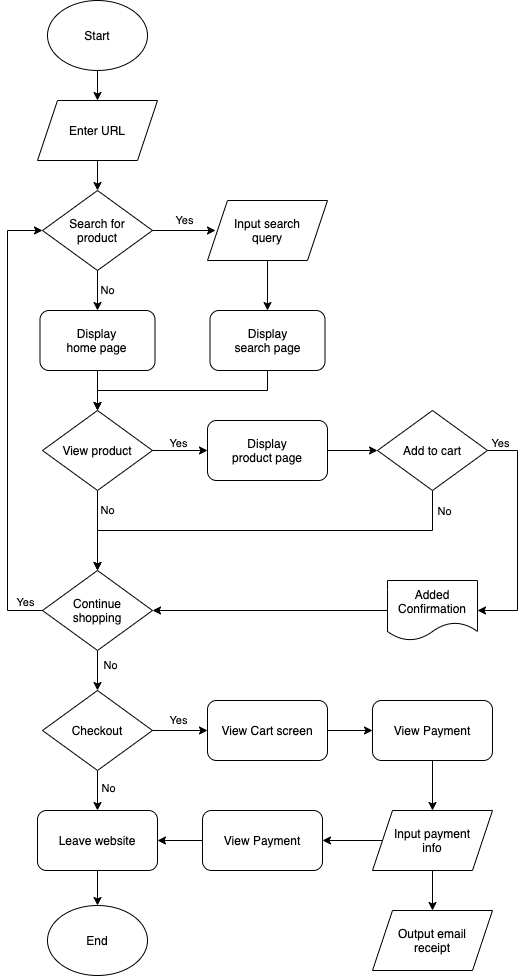

The diagram above was exported from draw.io. Its source (the exported page's mxGraphModel, read from the mxfile embedded in the PNG):
<mxGraphModel dx="2037" dy="1260" grid="1" gridSize="10" guides="1" tooltips="1" connect="1" arrows="1" fold="1" page="1" pageScale="1" pageWidth="850" pageHeight="1100" math="0" shadow="0">
  <root>
    <mxCell id="0" />
    <mxCell id="1" parent="0" />
    <mxCell id="4" style="edgeStyle=orthogonalEdgeStyle;rounded=0;orthogonalLoop=1;jettySize=auto;html=1;exitX=0.5;exitY=1;exitDx=0;exitDy=0;entryX=0.5;entryY=0;entryDx=0;entryDy=0;" edge="1" parent="1" source="2" target="3">
      <mxGeometry relative="1" as="geometry" />
    </mxCell>
    <mxCell id="2" value="Start" style="ellipse;whiteSpace=wrap;html=1;" vertex="1" parent="1">
      <mxGeometry x="210" y="63" width="100" height="70" as="geometry" />
    </mxCell>
    <mxCell id="6" style="edgeStyle=orthogonalEdgeStyle;rounded=0;orthogonalLoop=1;jettySize=auto;html=1;exitX=0.5;exitY=1;exitDx=0;exitDy=0;entryX=0.5;entryY=0;entryDx=0;entryDy=0;" edge="1" parent="1" source="3" target="5">
      <mxGeometry relative="1" as="geometry" />
    </mxCell>
    <mxCell id="3" value="Enter URL" style="shape=parallelogram;perimeter=parallelogramPerimeter;whiteSpace=wrap;html=1;fixedSize=1;" vertex="1" parent="1">
      <mxGeometry x="200" y="163" width="120" height="60" as="geometry" />
    </mxCell>
    <mxCell id="25" value="No" style="edgeStyle=orthogonalEdgeStyle;rounded=0;orthogonalLoop=1;jettySize=auto;html=1;exitX=0.5;exitY=1;exitDx=0;exitDy=0;entryX=0.5;entryY=0;entryDx=0;entryDy=0;" edge="1" parent="1" source="5" target="19">
      <mxGeometry y="10" relative="1" as="geometry">
        <mxPoint as="offset" />
      </mxGeometry>
    </mxCell>
    <mxCell id="26" value="Yes" style="edgeStyle=orthogonalEdgeStyle;rounded=0;orthogonalLoop=1;jettySize=auto;html=1;exitX=1;exitY=0.5;exitDx=0;exitDy=0;entryX=0;entryY=0.5;entryDx=0;entryDy=0;" edge="1" parent="1">
      <mxGeometry x="0.0769" y="10" relative="1" as="geometry">
        <mxPoint x="313" y="293" as="sourcePoint" />
        <mxPoint x="378" y="293" as="targetPoint" />
        <mxPoint as="offset" />
      </mxGeometry>
    </mxCell>
    <mxCell id="5" value="Search for&lt;br&gt;product" style="rhombus;whiteSpace=wrap;html=1;" vertex="1" parent="1">
      <mxGeometry x="205" y="253" width="110" height="80" as="geometry" />
    </mxCell>
    <mxCell id="78" style="edgeStyle=orthogonalEdgeStyle;rounded=0;orthogonalLoop=1;jettySize=auto;html=1;exitX=0.5;exitY=1;exitDx=0;exitDy=0;entryX=0.5;entryY=0;entryDx=0;entryDy=0;" edge="1" parent="1" source="10" target="20">
      <mxGeometry relative="1" as="geometry" />
    </mxCell>
    <mxCell id="10" value="Input search&lt;br&gt;query" style="shape=parallelogram;perimeter=parallelogramPerimeter;whiteSpace=wrap;html=1;fixedSize=1;" vertex="1" parent="1">
      <mxGeometry x="370" y="263" width="120" height="60" as="geometry" />
    </mxCell>
    <mxCell id="29" style="edgeStyle=orthogonalEdgeStyle;rounded=0;orthogonalLoop=1;jettySize=auto;html=1;exitX=0.5;exitY=1;exitDx=0;exitDy=0;entryX=0.5;entryY=0;entryDx=0;entryDy=0;" edge="1" parent="1" source="19" target="28">
      <mxGeometry relative="1" as="geometry" />
    </mxCell>
    <mxCell id="19" value="Display&lt;br&gt;home page" style="rounded=1;whiteSpace=wrap;html=1;" vertex="1" parent="1">
      <mxGeometry x="202.5" y="373" width="115" height="60" as="geometry" />
    </mxCell>
    <mxCell id="32" style="edgeStyle=orthogonalEdgeStyle;rounded=0;orthogonalLoop=1;jettySize=auto;html=1;exitX=0.5;exitY=1;exitDx=0;exitDy=0;entryX=0.5;entryY=0;entryDx=0;entryDy=0;" edge="1" parent="1" source="20" target="28">
      <mxGeometry relative="1" as="geometry" />
    </mxCell>
    <mxCell id="20" value="Display&lt;br&gt;search page" style="rounded=1;whiteSpace=wrap;html=1;" vertex="1" parent="1">
      <mxGeometry x="372.5" y="373" width="115" height="60" as="geometry" />
    </mxCell>
    <mxCell id="34" style="edgeStyle=orthogonalEdgeStyle;rounded=0;orthogonalLoop=1;jettySize=auto;html=1;exitX=1;exitY=0.5;exitDx=0;exitDy=0;entryX=0;entryY=0.5;entryDx=0;entryDy=0;" edge="1" parent="1" source="28" target="33">
      <mxGeometry relative="1" as="geometry" />
    </mxCell>
    <mxCell id="35" value="Yes" style="edgeLabel;html=1;align=center;verticalAlign=middle;resizable=0;points=[];" vertex="1" connectable="0" parent="34">
      <mxGeometry x="-0.0907" y="1" relative="1" as="geometry">
        <mxPoint y="-7" as="offset" />
      </mxGeometry>
    </mxCell>
    <mxCell id="40" value="No" style="edgeStyle=orthogonalEdgeStyle;rounded=0;orthogonalLoop=1;jettySize=auto;html=1;exitX=0.5;exitY=1;exitDx=0;exitDy=0;entryX=0.5;entryY=0;entryDx=0;entryDy=0;" edge="1" parent="1" source="28" target="39">
      <mxGeometry x="-0.5" y="10" relative="1" as="geometry">
        <mxPoint as="offset" />
      </mxGeometry>
    </mxCell>
    <mxCell id="28" value="View product" style="rhombus;whiteSpace=wrap;html=1;" vertex="1" parent="1">
      <mxGeometry x="205" y="473" width="110" height="80" as="geometry" />
    </mxCell>
    <mxCell id="38" style="edgeStyle=orthogonalEdgeStyle;rounded=0;orthogonalLoop=1;jettySize=auto;html=1;exitX=1;exitY=0.5;exitDx=0;exitDy=0;entryX=0;entryY=0.5;entryDx=0;entryDy=0;" edge="1" parent="1" source="33" target="36">
      <mxGeometry relative="1" as="geometry" />
    </mxCell>
    <mxCell id="33" value="Display&lt;br&gt;product page" style="rounded=1;whiteSpace=wrap;html=1;" vertex="1" parent="1">
      <mxGeometry x="370" y="483" width="120" height="60" as="geometry" />
    </mxCell>
    <mxCell id="80" style="edgeStyle=orthogonalEdgeStyle;rounded=0;orthogonalLoop=1;jettySize=auto;html=1;exitX=0.5;exitY=1;exitDx=0;exitDy=0;entryX=0.5;entryY=0;entryDx=0;entryDy=0;" edge="1" parent="1" source="36" target="39">
      <mxGeometry relative="1" as="geometry" />
    </mxCell>
    <mxCell id="81" value="No" style="edgeLabel;html=1;align=center;verticalAlign=middle;resizable=0;points=[];" vertex="1" connectable="0" parent="80">
      <mxGeometry x="-0.8525" y="-2" relative="1" as="geometry">
        <mxPoint x="13" y="-10" as="offset" />
      </mxGeometry>
    </mxCell>
    <mxCell id="82" style="edgeStyle=orthogonalEdgeStyle;rounded=0;orthogonalLoop=1;jettySize=auto;html=1;exitX=1;exitY=0.5;exitDx=0;exitDy=0;entryX=1;entryY=0.5;entryDx=0;entryDy=0;" edge="1" parent="1" source="36" target="43">
      <mxGeometry relative="1" as="geometry">
        <Array as="points">
          <mxPoint x="680" y="513" />
          <mxPoint x="680" y="673" />
        </Array>
      </mxGeometry>
    </mxCell>
    <mxCell id="83" value="Yes" style="edgeLabel;html=1;align=center;verticalAlign=middle;resizable=0;points=[];" vertex="1" connectable="0" parent="82">
      <mxGeometry x="-0.81" relative="1" as="geometry">
        <mxPoint x="-9" y="-8" as="offset" />
      </mxGeometry>
    </mxCell>
    <mxCell id="36" value="Add to cart" style="rhombus;whiteSpace=wrap;html=1;" vertex="1" parent="1">
      <mxGeometry x="540" y="473" width="110" height="80" as="geometry" />
    </mxCell>
    <mxCell id="50" style="edgeStyle=orthogonalEdgeStyle;rounded=0;orthogonalLoop=1;jettySize=auto;html=1;exitX=0;exitY=0.5;exitDx=0;exitDy=0;entryX=0;entryY=0.5;entryDx=0;entryDy=0;" edge="1" parent="1" source="39" target="5">
      <mxGeometry relative="1" as="geometry">
        <Array as="points">
          <mxPoint x="170" y="673" />
          <mxPoint x="170" y="293" />
        </Array>
      </mxGeometry>
    </mxCell>
    <mxCell id="52" value="Yes" style="edgeLabel;html=1;align=center;verticalAlign=middle;resizable=0;points=[];" vertex="1" connectable="0" parent="50">
      <mxGeometry x="-0.6909" relative="1" as="geometry">
        <mxPoint x="17" y="26" as="offset" />
      </mxGeometry>
    </mxCell>
    <mxCell id="54" style="edgeStyle=orthogonalEdgeStyle;rounded=0;orthogonalLoop=1;jettySize=auto;html=1;exitX=0.5;exitY=1;exitDx=0;exitDy=0;entryX=0.5;entryY=0;entryDx=0;entryDy=0;" edge="1" parent="1" source="39" target="53">
      <mxGeometry relative="1" as="geometry" />
    </mxCell>
    <mxCell id="55" value="No" style="edgeLabel;html=1;align=center;verticalAlign=middle;resizable=0;points=[];" vertex="1" connectable="0" parent="54">
      <mxGeometry x="-0.2586" y="2" relative="1" as="geometry">
        <mxPoint x="10" as="offset" />
      </mxGeometry>
    </mxCell>
    <mxCell id="39" value="Continue&lt;br&gt;shopping" style="rhombus;whiteSpace=wrap;html=1;" vertex="1" parent="1">
      <mxGeometry x="205" y="633" width="110" height="80" as="geometry" />
    </mxCell>
    <mxCell id="69" style="edgeStyle=orthogonalEdgeStyle;rounded=0;orthogonalLoop=1;jettySize=auto;html=1;exitX=0;exitY=0.5;exitDx=0;exitDy=0;entryX=1;entryY=0.5;entryDx=0;entryDy=0;" edge="1" parent="1" source="43" target="39">
      <mxGeometry relative="1" as="geometry" />
    </mxCell>
    <mxCell id="43" value="Added Confirmation" style="shape=document;whiteSpace=wrap;html=1;boundedLbl=1;" vertex="1" parent="1">
      <mxGeometry x="550" y="643" width="90" height="60" as="geometry" />
    </mxCell>
    <mxCell id="62" value="Yes" style="edgeStyle=orthogonalEdgeStyle;rounded=0;orthogonalLoop=1;jettySize=auto;html=1;exitX=1;exitY=0.5;exitDx=0;exitDy=0;entryX=0;entryY=0.5;entryDx=0;entryDy=0;" edge="1" parent="1">
      <mxGeometry x="-0.0909" y="10" relative="1" as="geometry">
        <mxPoint x="315.0000000000001" y="793" as="sourcePoint" />
        <mxPoint x="369.9999999999999" y="793" as="targetPoint" />
        <mxPoint as="offset" />
      </mxGeometry>
    </mxCell>
    <mxCell id="74" style="edgeStyle=orthogonalEdgeStyle;rounded=0;orthogonalLoop=1;jettySize=auto;html=1;exitX=0.5;exitY=1;exitDx=0;exitDy=0;entryX=0.5;entryY=0;entryDx=0;entryDy=0;" edge="1" parent="1" source="53" target="58">
      <mxGeometry relative="1" as="geometry" />
    </mxCell>
    <mxCell id="75" value="No&lt;br&gt;" style="edgeLabel;html=1;align=center;verticalAlign=middle;resizable=0;points=[];" vertex="1" connectable="0" parent="74">
      <mxGeometry x="0.0417" relative="1" as="geometry">
        <mxPoint x="10" y="-4" as="offset" />
      </mxGeometry>
    </mxCell>
    <mxCell id="53" value="Checkout" style="rhombus;whiteSpace=wrap;html=1;" vertex="1" parent="1">
      <mxGeometry x="205" y="753" width="110" height="80" as="geometry" />
    </mxCell>
    <mxCell id="57" value="End" style="ellipse;whiteSpace=wrap;html=1;" vertex="1" parent="1">
      <mxGeometry x="210" y="968" width="100" height="70" as="geometry" />
    </mxCell>
    <mxCell id="67" style="edgeStyle=orthogonalEdgeStyle;rounded=0;orthogonalLoop=1;jettySize=auto;html=1;exitX=0.5;exitY=1;exitDx=0;exitDy=0;entryX=0.5;entryY=0;entryDx=0;entryDy=0;" edge="1" parent="1" source="58" target="57">
      <mxGeometry relative="1" as="geometry" />
    </mxCell>
    <mxCell id="58" value="Leave website" style="rounded=1;whiteSpace=wrap;html=1;" vertex="1" parent="1">
      <mxGeometry x="200" y="873" width="120" height="60" as="geometry" />
    </mxCell>
    <mxCell id="76" style="edgeStyle=orthogonalEdgeStyle;rounded=0;orthogonalLoop=1;jettySize=auto;html=1;exitX=1;exitY=0.5;exitDx=0;exitDy=0;entryX=0;entryY=0.5;entryDx=0;entryDy=0;" edge="1" parent="1" source="60" target="61">
      <mxGeometry relative="1" as="geometry" />
    </mxCell>
    <mxCell id="60" value="View Cart screen" style="rounded=1;whiteSpace=wrap;html=1;" vertex="1" parent="1">
      <mxGeometry x="370" y="763" width="120" height="60" as="geometry" />
    </mxCell>
    <mxCell id="79" style="edgeStyle=orthogonalEdgeStyle;rounded=0;orthogonalLoop=1;jettySize=auto;html=1;exitX=0.5;exitY=1;exitDx=0;exitDy=0;entryX=0.5;entryY=0;entryDx=0;entryDy=0;" edge="1" parent="1" source="61" target="66">
      <mxGeometry relative="1" as="geometry" />
    </mxCell>
    <mxCell id="61" value="View Payment" style="rounded=1;whiteSpace=wrap;html=1;" vertex="1" parent="1">
      <mxGeometry x="535" y="763" width="120" height="60" as="geometry" />
    </mxCell>
    <mxCell id="96" style="edgeStyle=orthogonalEdgeStyle;rounded=0;orthogonalLoop=1;jettySize=auto;html=1;exitX=0;exitY=0.5;exitDx=0;exitDy=0;entryX=1;entryY=0.5;entryDx=0;entryDy=0;" edge="1" parent="1" source="66" target="86">
      <mxGeometry relative="1" as="geometry" />
    </mxCell>
    <mxCell id="98" style="edgeStyle=orthogonalEdgeStyle;rounded=0;orthogonalLoop=1;jettySize=auto;html=1;exitX=0.5;exitY=1;exitDx=0;exitDy=0;entryX=0.5;entryY=0;entryDx=0;entryDy=0;" edge="1" parent="1" source="66" target="94">
      <mxGeometry relative="1" as="geometry" />
    </mxCell>
    <mxCell id="66" value="Input payment&lt;br&gt;info" style="shape=parallelogram;perimeter=parallelogramPerimeter;whiteSpace=wrap;html=1;fixedSize=1;" vertex="1" parent="1">
      <mxGeometry x="535" y="873" width="120" height="60" as="geometry" />
    </mxCell>
    <mxCell id="97" style="edgeStyle=orthogonalEdgeStyle;rounded=0;orthogonalLoop=1;jettySize=auto;html=1;exitX=0;exitY=0.5;exitDx=0;exitDy=0;entryX=1;entryY=0.5;entryDx=0;entryDy=0;" edge="1" parent="1" source="86" target="58">
      <mxGeometry relative="1" as="geometry" />
    </mxCell>
    <mxCell id="86" value="View Payment" style="rounded=1;whiteSpace=wrap;html=1;" vertex="1" parent="1">
      <mxGeometry x="365" y="873" width="120" height="60" as="geometry" />
    </mxCell>
    <mxCell id="94" value="Output email&lt;br&gt;receipt" style="shape=parallelogram;perimeter=parallelogramPerimeter;whiteSpace=wrap;html=1;fixedSize=1;" vertex="1" parent="1">
      <mxGeometry x="535" y="973" width="120" height="60" as="geometry" />
    </mxCell>
  </root>
</mxGraphModel>